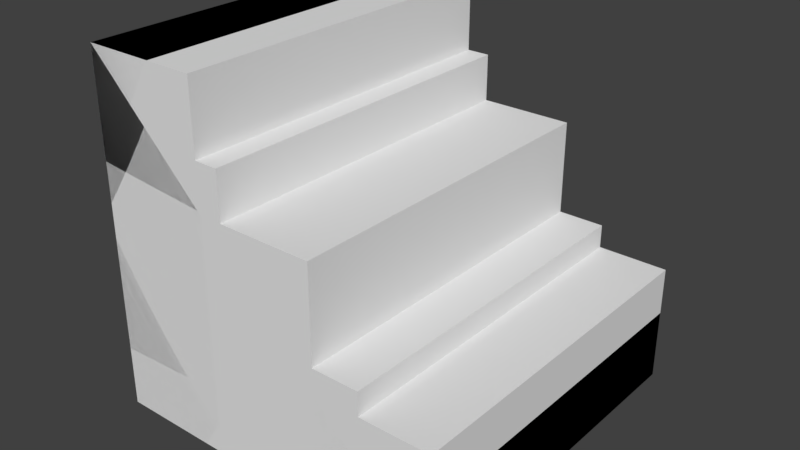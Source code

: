 # Source: Stair_0.5x0.5x0.5.blend  (saved by Blender 2.79.0; exported with 4.5.12 LTS)
import bpy
from mathutils import Matrix  # noqa: F401  (used for matrix-valued properties, if any)

bpy.ops.wm.read_factory_settings(use_empty=True)
scene = bpy.context.scene
scene.name = 'Scene'

# ---- collections
col_collection_1 = bpy.data.collections.new('Collection 1'); scene.collection.children.link(col_collection_1)

# ---- world
world_world = bpy.data.worlds.new('World'); scene.world = world_world
world_world.color = (0.05088, 0.05088, 0.05088)
world_world.use_sun_shadow = False
world_world.sun_shadow_jitter_overblur = 0.0
world_world.cycles.sampling_method = 'MANUAL'

# ---- meshes
me_stair_0_5x0_5x0_5_a = bpy.data.meshes.new('Stair_0.5x0.5x0.5_A')
me_stair_0_5x0_5x0_5_a.from_pydata([(0.0, 0.0, 0.0), (0.0, 0.0, 0.5), (0.0, 0.5, 0.0), (0.0, 0.5, 0.5), (0.5, 0.0, 0.0), (0.5, 0.5, 0.0), (0.0, 0.0, 0.1667), (0.0, 0.0, 0.3333), (0.0, 0.5, 0.3333), (0.0, 0.5, 0.1667), (0.3333, 0.5, 0.0), (0.1667, 0.5, 0.0), (0.1667, 0.5, 0.5), (0.5, 0.5, 0.1667), (0.5, 0.0, 0.1667), (0.1667, 0.0, 0.0), (0.3333, 0.0, 0.0), (0.1667, 0.0, 0.5), (0.3333, 0.0, 0.1667), (0.1667, 0.0, 0.1667), (0.3333, 0.0, 0.3333), (0.1667, 0.0, 0.3333), (0.1667, 0.5, 0.1667), (0.3333, 0.5, 0.1667), (0.1667, 0.5, 0.3333), (0.3333, 0.5, 0.3333)], [], [(7, 1, 3, 8), (21, 17, 1, 7), (10, 5, 4, 16), (12, 3, 1, 17), (2, 11, 15, 0), (11, 10, 16, 15), (15, 19, 6, 0), (19, 21, 7, 6), (4, 14, 18, 16), (16, 18, 19, 15), (25, 24, 21, 20), (18, 20, 21, 19), (12, 17, 21, 24), (5, 13, 14, 4), (25, 20, 18, 23), (10, 23, 13, 5), (14, 13, 23, 18), (2, 9, 22, 11), (11, 22, 23, 10), (9, 8, 24, 22), (22, 24, 25, 23), (8, 3, 12, 24), (0, 6, 9, 2), (6, 7, 8, 9)])
me_stair_0_5x0_5x0_5_a.use_remesh_preserve_volume = False
me_stair_0_5x0_5x0_5_a.use_remesh_preserve_attributes = False
me_stair_0_5x0_5x0_5_a.use_mirror_vertex_groups = False
me_stair_0_5x0_5x0_5_a.update()
me_stair_0_5x0_5x0_5_a_copy = bpy.data.meshes.new('Stair_0.5x0.5x0.5_A_copy')
me_stair_0_5x0_5x0_5_a_copy.from_pydata([(0.5, 0.5, 0.0), (0.5, -1.788e-07, 0.0), (1.192e-07, -8.941e-08, 0.0), (3.874e-07, 0.5, 0.0), (0.5, 0.5, 0.1), (0.5, -4.47e-07, 0.1), (0.4, 0.5, 0.1), (0.4, -3.576e-07, 0.1), (0.4, 0.5, 0.2), (0.3, 0.5, 0.2), (0.4, -3.576e-07, 0.2), (0.3, -2.682e-07, 0.2), (0.3, 0.5, 0.3), (0.2, 0.5, 0.3), (0.3, -2.682e-07, 0.3), (0.2, -1.788e-07, 0.3), (0.1, 0.5, 0.4), (0.1, -8.941e-08, 0.4), (0.2, 0.5, 0.4), (0.2, -1.788e-07, 0.4), (0.1, 0.5, 0.5), (2.384e-07, 0.5, 0.5), (0.1, -8.941e-08, 0.5), (0.0, 0.0, 0.5)], [], [(0, 1, 2, 3), (0, 4, 5, 1), (4, 6, 7, 5), (8, 9, 11, 10), (7, 6, 8, 10), (15, 13, 18, 19), (12, 13, 15, 14), (3, 21, 20, 16, 18, 13, 12, 9, 8, 6, 4, 0), (11, 9, 12, 14), (18, 16, 17, 19), (2, 1, 5, 7, 10, 11, 14, 15, 19, 17, 22, 23), (20, 21, 23, 22), (3, 2, 23, 21), (17, 16, 20, 22)])
me_stair_0_5x0_5x0_5_a_copy.use_remesh_preserve_volume = False
me_stair_0_5x0_5x0_5_a_copy.use_remesh_preserve_attributes = False
me_stair_0_5x0_5x0_5_a_copy.use_mirror_vertex_groups = False
me_stair_0_5x0_5x0_5_a_copy.update()

# ---- objects
ob_stair_0_5x0_5x0_5 = bpy.data.objects.new('Stair_0.5x0.5x0.5', me_stair_0_5x0_5x0_5_a)
ob_stair_0_5x0_5x0_000 = bpy.data.objects.new('Stair_0.5x0.5x0.000', me_stair_0_5x0_5x0_5_a_copy)

# ---- transforms, parenting, visibility, modifiers, constraints
ob_stair_0_5x0_5x0_5.location = (0.0, 0.0, 0.0)
ob_stair_0_5x0_5x0_5.lineart.crease_threshold = 0.0
ob_stair_0_5x0_5x0_000.location = (0.0, 0.0, 0.0)
ob_stair_0_5x0_5x0_000.lock_rotations_4d = False
ob_stair_0_5x0_5x0_000.empty_display_type = 'ARROWS'
ob_stair_0_5x0_5x0_000.hide_viewport = True
ob_stair_0_5x0_5x0_000.lineart.crease_threshold = 0.0

# ---- collection membership
col_collection_1.objects.link(ob_stair_0_5x0_5x0_5)
col_collection_1.objects.link(ob_stair_0_5x0_5x0_000)

# ---- scene / render settings (as saved in the file)
scene.frame_start = 1; scene.frame_end = 250; scene.frame_set(1)
scene.render.engine = 'BLENDER_EEVEE_NEXT'
scene.render.resolution_percentage = 50
scene.render.dither_intensity = 0.0
scene.cycles.use_denoising = False
scene.cycles.samples = 128
scene.cycles.sampling_pattern = 'TABULATED_SOBOL'
scene.cycles.use_adaptive_sampling = False
scene.cycles.use_light_tree = False
scene.cycles.blur_glossy = 0.0
scene.cycles.sample_clamp_indirect = 0.0
scene.view_settings.view_transform = 'Standard'
bpy.context.view_layer.update()

# ---- added for rendering (the .blend has no active camera and no usable light): camera, sun
cam_auto = bpy.data.cameras.new('AutoCamera')
cam_auto.lens = 50.0
cam_auto.sensor_width = 36.0
cam_auto.clip_end = 1000.0
ob_auto_camera = bpy.data.objects.new('AutoCamera', cam_auto)
scene.collection.objects.link(ob_auto_camera)
ob_auto_camera.location = (1.05127, -0.711523, 0.891015)
ob_auto_camera.rotation_euler = (1.09748, -7.21219e-08, 0.694738)
scene.camera = ob_auto_camera
light_auto_sun = bpy.data.lights.new('AutoSun', 'SUN')
light_auto_sun.energy = 3.0
light_auto_sun.angle = 0.0523599
ob_auto_sun = bpy.data.objects.new('AutoSun', light_auto_sun)
scene.collection.objects.link(ob_auto_sun)
ob_auto_sun.rotation_euler = (0.872665, 0.174533, 0.523599)
bpy.context.view_layer.update()
